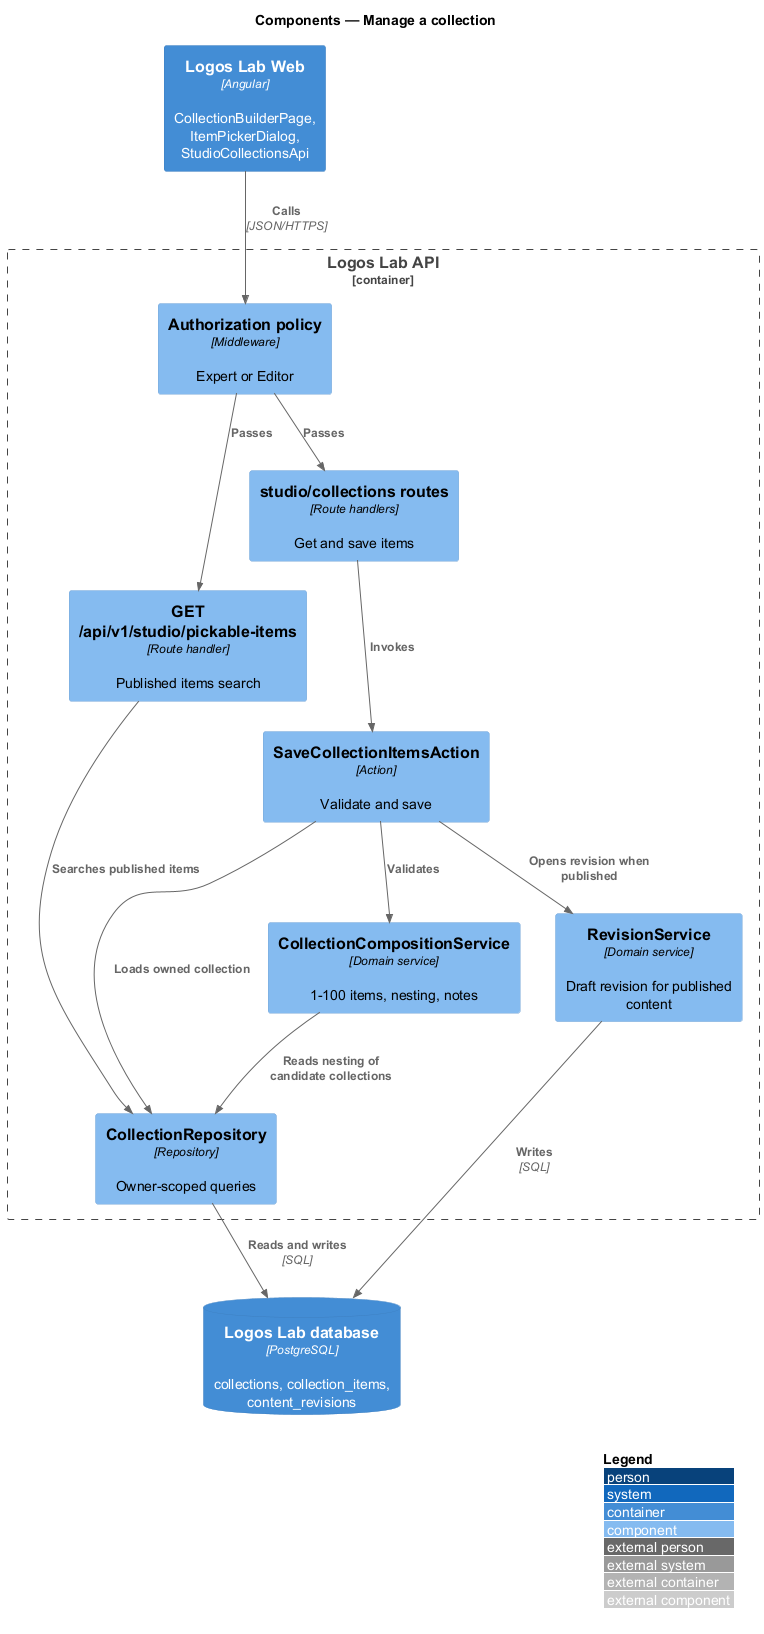

The diagram above was rendered by PlantUML. Its source (embedded in the PNG):
@startuml
!include <C4/C4_Component>
LAYOUT_WITH_LEGEND()
title Components — Manage a collection

Container(web, "Logos Lab Web", "Angular", "CollectionBuilderPage, ItemPickerDialog, StudioCollectionsApi")
Container_Boundary(api, "Logos Lab API") {
  Component(authz, "Authorization policy", "Middleware", "Expert or Editor")
  Component(r1, "studio/collections routes", "Route handlers", "Get and save items")
  Component(r2, "GET /api/v1/studio/pickable-items", "Route handler", "Published items search")
  Component(a1, "SaveCollectionItemsAction", "Action", "Validate and save")
  Component(comp, "CollectionCompositionService", "Domain service", "1-100 items, nesting, notes")
  Component(rev, "RevisionService", "Domain service", "Draft revision for published content")
  Component(repo, "CollectionRepository", "Repository", "Owner-scoped queries")
}
ContainerDb(db, "Logos Lab database", "PostgreSQL", "collections, collection_items, content_revisions")
Rel(web, authz, "Calls", "JSON/HTTPS")
Rel(authz, r1, "Passes")
Rel(authz, r2, "Passes")
Rel(r1, a1, "Invokes")
Rel(a1, repo, "Loads owned collection")
Rel(a1, comp, "Validates")
Rel(a1, rev, "Opens revision when published")
Rel(comp, repo, "Reads nesting of candidate collections")
Rel(r2, repo, "Searches published items")
Rel(repo, db, "Reads and writes", "SQL")
Rel(rev, db, "Writes", "SQL")
@enduml